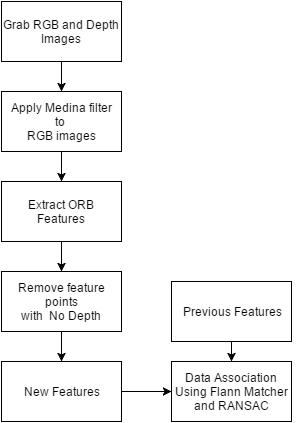

The diagram above was exported from draw.io. Its source (the exported page's mxGraphModel, read from the mxfile embedded in the PNG):
<mxGraphModel dx="880" dy="492" grid="1" gridSize="10" guides="1" tooltips="1" connect="1" arrows="1" fold="1" page="1" pageScale="1" pageWidth="826" pageHeight="1169" background="#ffffff" math="0" shadow="0">
  <root>
    <mxCell id="0" />
    <mxCell id="1" parent="0" />
    <mxCell id="4e00c7a4c6175145-3" value="Grab RGB and Depth Images" style="whiteSpace=wrap;html=1;align=center;" vertex="1" parent="1">
      <mxGeometry x="250" y="80" width="120" height="60" as="geometry" />
    </mxCell>
    <mxCell id="4e00c7a4c6175145-4" value="Apply Medina filter to&amp;nbsp;&lt;div&gt;RGB images&lt;/div&gt;" style="whiteSpace=wrap;html=1;align=center;" vertex="1" parent="1">
      <mxGeometry x="250" y="170" width="120" height="60" as="geometry" />
    </mxCell>
    <mxCell id="4e00c7a4c6175145-5" value="Extract ORB Features" style="whiteSpace=wrap;html=1;align=center;" vertex="1" parent="1">
      <mxGeometry x="250" y="260" width="120" height="60" as="geometry" />
    </mxCell>
    <mxCell id="4e00c7a4c6175145-6" value="Remove feature points&lt;div&gt;with &amp;nbsp;No Depth&lt;/div&gt;" style="whiteSpace=wrap;html=1;align=center;" vertex="1" parent="1">
      <mxGeometry x="250" y="350" width="120" height="60" as="geometry" />
    </mxCell>
    <mxCell id="4e00c7a4c6175145-7" value="Data Association&lt;div&gt;Using Flann Matcher and RANSAC&lt;/div&gt;" style="whiteSpace=wrap;html=1;align=center;" vertex="1" parent="1">
      <mxGeometry x="420" y="440" width="120" height="60" as="geometry" />
    </mxCell>
    <mxCell id="4e00c7a4c6175145-8" value="Previous Features" style="whiteSpace=wrap;html=1;align=center;" vertex="1" parent="1">
      <mxGeometry x="420" y="360" width="120" height="60" as="geometry" />
    </mxCell>
    <mxCell id="4e00c7a4c6175145-9" value="" style="endArrow=classic;html=1;exitX=0.5;exitY=1;entryX=0.5;entryY=0;" edge="1" parent="1" source="4e00c7a4c6175145-8" target="4e00c7a4c6175145-7">
      <mxGeometry width="50" height="50" relative="1" as="geometry">
        <mxPoint x="210" y="500" as="sourcePoint" />
        <mxPoint x="260" y="450" as="targetPoint" />
      </mxGeometry>
    </mxCell>
    <mxCell id="4e00c7a4c6175145-10" value="" style="endArrow=classic;html=1;exitX=0.5;exitY=1;entryX=0.5;entryY=0;" edge="1" parent="1" source="4e00c7a4c6175145-3" target="4e00c7a4c6175145-4">
      <mxGeometry width="50" height="50" relative="1" as="geometry">
        <mxPoint x="10" y="60" as="sourcePoint" />
        <mxPoint x="60" y="10" as="targetPoint" />
      </mxGeometry>
    </mxCell>
    <mxCell id="4e00c7a4c6175145-11" value="" style="endArrow=classic;html=1;exitX=0.5;exitY=1;entryX=0.5;entryY=0;" edge="1" parent="1" source="4e00c7a4c6175145-4" target="4e00c7a4c6175145-5">
      <mxGeometry width="50" height="50" relative="1" as="geometry">
        <mxPoint x="320" y="150" as="sourcePoint" />
        <mxPoint x="320" y="180" as="targetPoint" />
      </mxGeometry>
    </mxCell>
    <mxCell id="4e00c7a4c6175145-12" value="" style="endArrow=classic;html=1;exitX=0.5;exitY=1;entryX=0.5;entryY=0;" edge="1" parent="1" source="4e00c7a4c6175145-5" target="4e00c7a4c6175145-6">
      <mxGeometry width="50" height="50" relative="1" as="geometry">
        <mxPoint x="330" y="160" as="sourcePoint" />
        <mxPoint x="330" y="190" as="targetPoint" />
      </mxGeometry>
    </mxCell>
    <mxCell id="4e00c7a4c6175145-13" style="edgeStyle=orthogonalEdgeStyle;rounded=0;html=1;exitX=1;exitY=0.5;entryX=1;entryY=0.5;jettySize=auto;orthogonalLoop=1;" edge="1" parent="1" source="4e00c7a4c6175145-8" target="4e00c7a4c6175145-8">
      <mxGeometry relative="1" as="geometry" />
    </mxCell>
    <mxCell id="4e00c7a4c6175145-14" value="New Features" style="whiteSpace=wrap;html=1;align=center;" vertex="1" parent="1">
      <mxGeometry x="250" y="440" width="120" height="60" as="geometry" />
    </mxCell>
    <mxCell id="4e00c7a4c6175145-15" value="" style="endArrow=classic;html=1;exitX=0.5;exitY=1;entryX=0.5;entryY=0;" edge="1" parent="1" source="4e00c7a4c6175145-6" target="4e00c7a4c6175145-14">
      <mxGeometry width="50" height="50" relative="1" as="geometry">
        <mxPoint x="320" y="330" as="sourcePoint" />
        <mxPoint x="320" y="360" as="targetPoint" />
      </mxGeometry>
    </mxCell>
    <mxCell id="4e00c7a4c6175145-16" value="" style="endArrow=classic;html=1;exitX=1;exitY=0.5;entryX=0;entryY=0.5;" edge="1" parent="1" source="4e00c7a4c6175145-14" target="4e00c7a4c6175145-7">
      <mxGeometry width="50" height="50" relative="1" as="geometry">
        <mxPoint x="10" y="60" as="sourcePoint" />
        <mxPoint x="60" y="10" as="targetPoint" />
      </mxGeometry>
    </mxCell>
  </root>
</mxGraphModel>